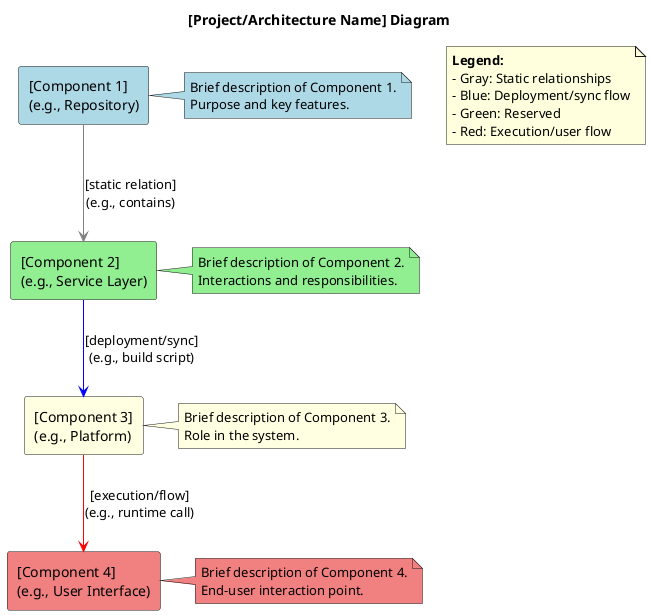

The diagram above was rendered by PlantUML. Its source (embedded in the PNG):
@startuml generic-architecture
skinparam backgroundColor #FEFEFE
skinparam sequenceParticipant underline

title [Project/Architecture Name] Diagram

' Replace with your components
rectangle "[Component 1]\n(e.g., Repository)" as Comp1 #LightBlue
note right of Comp1 #LightBlue
  Brief description of Component 1.
  Purpose and key features.
end note

rectangle "[Component 2]\n(e.g., Service Layer)" as Comp2 #LightGreen
note right of Comp2 #LightGreen
  Brief description of Component 2.
  Interactions and responsibilities.
end note

rectangle "[Component 3]\n(e.g., Platform)" as Comp3 #LightYellow
note right of Comp3 #LightYellow
  Brief description of Component 3.
  Role in the system.
end note

rectangle "[Component 4]\n(e.g., User Interface)" as Comp4 #LightCoral
note right of Comp4 #LightCoral
  Brief description of Component 4.
  End-user interaction point.
end note

' Customize arrows and labels
Comp1 -[#Gray]-> Comp2 : [static relation]\n(e.g., contains)
Comp2 -[#Blue]-> Comp3 : [deployment/sync]\n(e.g., build script)
Comp3 -[#Red]-> Comp4 : [execution/flow]\n(e.g., runtime call)

note as Legend
  **Legend:**
  - Gray: Static relationships
  - Blue: Deployment/sync flow
  - Green: Reserved
  - Red: Execution/user flow
end note

' Add more components/arrows as needed

@enduml